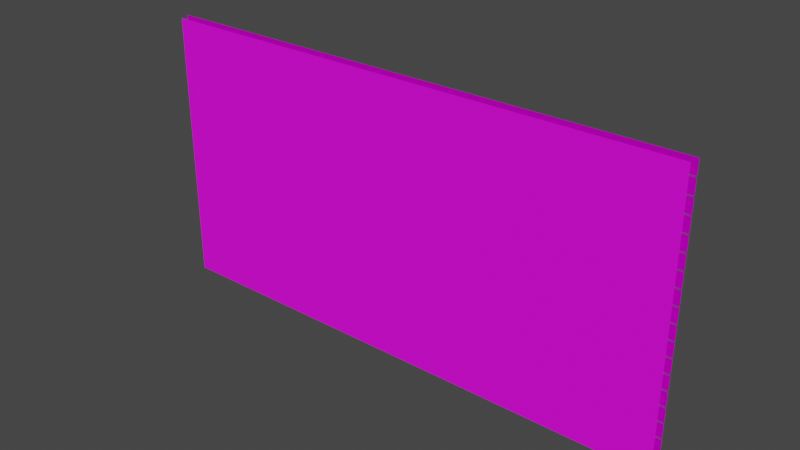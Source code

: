 # Source: Storen0.1.blend  (saved by Blender 2.83.19; exported with 4.5.12 LTS)
import bpy
from mathutils import Matrix  # noqa: F401  (used for matrix-valued properties, if any)

bpy.ops.wm.read_factory_settings(use_empty=True)
scene = bpy.context.scene
scene.name = 'Scene'

# ---- collections
col_window_001 = bpy.data.collections.new('Window.001'); scene.collection.children.link(col_window_001)
col_storen = bpy.data.collections.new('Storen'); scene.collection.children.link(col_storen)
col_mesh = bpy.data.collections.new('Mesh'); scene.collection.children.link(col_mesh)
col_rig = bpy.data.collections.new('Rig'); scene.collection.children.link(col_rig)
col_extras = bpy.data.collections.new('Extras'); scene.collection.children.link(col_extras)

# ---- images (referenced by path relative to the original .blend; pixels are not part of the script)
import os
ASSET_DIR = os.environ.get("B2B_ASSET_DIR", "")  # directory of the original .blend (textures are referenced by path, not embedded)
HERE = os.path.dirname(os.path.abspath(__file__))  # packed textures are extracted next to this script under _unpacked/

def load_image(name, relpath, width, height, colorspace="sRGB"):
    """Load a texture the original file referenced (path relative to the .blend, or extracted next to this script)."""
    p = next((c for c in (os.path.join(HERE, relpath), os.path.join(ASSET_DIR, relpath)) if relpath and os.path.exists(c)), "")
    if p:
        img = bpy.data.images.load(p, check_existing=True)
        img.name = name
    else:  # same state as the original file: an image datablock whose file is absent (Cycles renders it pink)
        img = bpy.data.images.new(name, width, height)
        img.source = "FILE"
        img.filepath = "//" + (relpath or name)
    img.colorspace_settings.name = colorspace
    return img
img_brushedmetal_png_002 = load_image('BrushedMetal.png.002', 'BrushedMetal.png', 1024, 1024, 'sRGB')
img_brushedmetal_metallic_png_002 = load_image('BrushedMetal.metallic.png.002', 'BrushedMetal.metallic.png', 1024, 1024, 'sRGB')
img_brushedmetal_normal_png_002 = load_image('BrushedMetal.normal.png.002', 'BrushedMetal.normal.png', 1024, 1024, 'sRGB')
img_storennormal_png = load_image('StorenNormal.png', 'StorenNormal.png', 1024, 1024, 'Linear Rec.709')
img_untitled = load_image('Untitled', '', 1024, 1024, 'sRGB')

# ---- materials (node trees are filled in below, after node groups)
mat_brushedmetal = bpy.data.materials.new('BrushedMetal')
mat_material = bpy.data.materials.new('Material')
mat_brushedmetal_1 = bpy.data.materials.new('BrushedMetal')
mat_material_001 = bpy.data.materials.new('Material.001')

# ---- material node trees
mat_brushedmetal.use_nodes = True; mat_brushedmetal.node_tree.nodes.clear()
_N = mat_brushedmetal.node_tree.nodes; _L = mat_brushedmetal.node_tree.links
n0 = _N.new('ShaderNodeOutputMaterial'); n0.name = 'Material Output'; n0.location = (647, 300)
n1 = _N.new('ShaderNodeTexImage'); n1.name = 'Image Texture'; n1.location = (-449, 388)
n1.image = img_brushedmetal_png_002
n2 = _N.new('ShaderNodeTexImage'); n2.name = 'Image Texture.002'; n2.location = (-446, 107)
n2.width = 222
n2.image = img_brushedmetal_metallic_png_002
n3 = _N.new('ShaderNodeTexImage'); n3.name = 'Image Texture.001'; n3.location = (-447, -176)
n3.width = 255
n3.image = img_brushedmetal_normal_png_002
n4 = _N.new('ShaderNodeTexImage'); n4.name = 'Image Texture.003'; n4.location = (-548, -454)
n4.image = img_storennormal_png
n5 = _N.new('ShaderNodeBsdfPrincipled'); n5.name = 'Principled BSDF'; n5.location = (357, 300)
n5.distribution = 'GGX'
n5.subsurface_method = 'BURLEY'
n5.inputs[2].default_value = 0.3909
n5.inputs[3].default_value = 1.45
n5.inputs[13].default_value = 0.0
n5.inputs[19].default_value = 0.07159
n5.inputs[20].default_value = 0.0
n5.inputs[27].default_value = (0.0, 0.0, 0.0, 1.0)
n5.inputs[28].default_value = 1.0
n6 = _N.new('ShaderNodeNormalMap'); n6.name = 'Normal Map'; n6.location = (-109, -173)
n6.uv_map = 'UVMap'
n6.inputs[0].default_value = 0.3
n7 = _N.new('ShaderNodeUVMap'); n7.name = 'UV Map'; n7.location = (-711, 115)
n7.uv_map = 'UVMap'
n8 = _N.new('ShaderNodeUVMap'); n8.name = 'UV Map.002'; n8.location = (-797, -562)
n8.uv_map = 'daMap'
n9 = _N.new('ShaderNodeNormalMap'); n9.name = 'Normal Map.001'; n9.location = (-167, -444)
n9.uv_map = 'daMap'
_L.new(n7.outputs[0], n1.inputs[0])
_L.new(n7.outputs[0], n2.inputs[0])
_L.new(n1.outputs[0], n5.inputs[0])
_L.new(n5.outputs[0], n0.inputs[0])
_L.new(n2.outputs[0], n5.inputs[1])
_L.new(n3.outputs[0], n6.inputs[1])
_L.new(n4.outputs[0], n9.inputs[1])
_L.new(n9.outputs[0], n5.inputs[5])
_L.new(n6.outputs[0], n5.inputs[23])
_L.new(n8.outputs[0], n4.inputs[0])
_L.new(n7.outputs[0], n3.inputs[0])
n0.is_active_output = True
mat_material.use_nodes = True; mat_material.node_tree.nodes.clear()
_N = mat_material.node_tree.nodes; _L = mat_material.node_tree.links
n0 = _N.new('ShaderNodeOutputMaterial'); n0.name = 'Material Output'; n0.location = (300, 300)
n1 = _N.new('ShaderNodeBsdfPrincipled'); n1.name = 'Principled BSDF'; n1.location = (10, 300)
n1.distribution = 'GGX'
n1.subsurface_method = 'BURLEY'
n1.inputs[3].default_value = 1.45
n1.inputs[27].default_value = (0.0, 0.0, 0.0, 1.0)
n1.inputs[28].default_value = 1.0
n2 = _N.new('ShaderNodeRGB'); n2.name = 'RGB'; n2.location = (-561, 81)
n2.outputs[0].default_value = (0.5029, 0.5029, 1.0, 1.0)
n3 = _N.new('ShaderNodeMix'); n3.name = 'Mix'; n3.location = (-353, -20)
n3.data_type = 'RGBA'
n4 = _N.new('ShaderNodeNormalMap'); n4.name = 'Normal Map'; n4.location = (-170, -96)
n5 = _N.new('ShaderNodeTexImage'); n5.name = 'Image Texture'; n5.location = (-631, -141)
n5.image = img_storennormal_png
_L.new(n1.outputs[0], n0.inputs[0])
_L.new(n4.outputs[0], n1.inputs[5])
_L.new(n5.outputs[1], n3.inputs[0])
_L.new(n5.outputs[0], n3.inputs[7])
_L.new(n3.outputs[2], n4.inputs[1])
_L.new(n2.outputs[0], n3.inputs[6])
n0.is_active_output = True
mat_material_001.use_nodes = True; mat_material_001.node_tree.nodes.clear()
_N = mat_material_001.node_tree.nodes; _L = mat_material_001.node_tree.links
n0 = _N.new('ShaderNodeBsdfPrincipled'); n0.name = 'Principled BSDF'; n0.location = (10, 300)
n0.distribution = 'GGX'
n0.subsurface_method = 'BURLEY'
n0.inputs[3].default_value = 1.45
n0.inputs[27].default_value = (0.0, 0.0, 0.0, 1.0)
n0.inputs[28].default_value = 1.0
n1 = _N.new('ShaderNodeOutputMaterial'); n1.name = 'Material Output'; n1.location = (300, 300)
n2 = _N.new('ShaderNodeTexImage'); n2.name = 'Image Texture'; n2.location = (-302, 276)
n2.image = img_untitled
_L.new(n0.outputs[0], n1.inputs[0])
_L.new(n2.outputs[0], n0.inputs[0])
n1.is_active_output = True

# ---- world
world_world = bpy.data.worlds.new('World'); scene.world = world_world
world_world.use_nodes = True; world_world.node_tree.nodes.clear()
_N = world_world.node_tree.nodes; _L = world_world.node_tree.links
n0 = _N.new('ShaderNodeOutputWorld'); n0.name = 'World Output'; n0.location = (300, 300)
n1 = _N.new('ShaderNodeBackground'); n1.name = 'Background'; n1.location = (10, 300)
n1.inputs[0].default_value = (0.05088, 0.05088, 0.05088, 1.0)
_L.new(n1.outputs[0], n0.inputs[0])
n0.is_active_output = True
world_world.color = (0.05088, 0.05088, 0.05088)
world_world.use_sun_shadow = False
world_world.sun_shadow_jitter_overblur = 0.0

# ---- meshes
me_plane = bpy.data.meshes.new('Plane')
me_plane.from_pydata([(-1.0, -1.0, 0.0), (1.0, -1.0, 0.0), (-1.0, 1.0, 0.0), (1.0, 1.0, 0.0)], [], [(0, 1, 3, 2)])
_uv = me_plane.uv_layers.new(name='UVMap')
_uv.uv.foreach_set('vector', [4.357, 0.918, -3.357, 0.918, -3.357, 0.08199, 4.357, 0.08199])
_uv.active_render = True
_uv = me_plane.uv_layers.new(name='daMap')
_uv.uv.foreach_set('vector', [0.005021, 0.9991, 0.005021, 0.0009033, 0.995, 0.0009031, 0.995, 0.9991])
me_plane.materials.append(mat_brushedmetal)
me_plane.materials.append(mat_material)
me_plane.use_remesh_fix_poles = True
me_plane.use_remesh_preserve_attributes = False
me_plane.use_mirror_vertex_groups = False
me_plane.update()
me_plane_001 = bpy.data.meshes.new('Plane.001')
me_plane_001.from_pydata([(-2.469, -0.2833, -1.831), (2.469, -0.2833, -1.831), (-2.469, -0.2833, -1.771), (2.469, -0.2833, -1.771), (-2.469, -0.3648, -1.831), (2.469, -0.3648, -1.831), (-2.469, -0.3648, -1.771), (2.469, -0.3648, -1.771)], [], [(0, 2, 3, 1), (4, 5, 7, 6), (2, 0, 4, 6), (3, 2, 6, 7), (0, 1, 5, 4), (1, 3, 7, 5)])
_uv = me_plane_001.uv_layers.new(name='UVMap')
_uv.uv.foreach_set('vector', [1.522, 0.4194, 1.522, 0.4626, -0.5224, 0.4626, -0.5224, 0.4194, 1.522, 0.5058, -0.5224, 0.5058, -0.5224, 0.4626, 1.522, 0.4626, -0.4887, 0.4194, -0.4887, 0.3763, -0.4549, 0.3763, -0.4549, 0.4194, -0.5224, 0.5648, 1.522, 0.5648, 1.522, 0.6237, -0.5224, 0.6237, 1.522, 0.5648, -0.5224, 0.5648, -0.5224, 0.5058, 1.522, 0.5058, -0.4887, 0.3763, -0.4887, 0.4194, -0.5224, 0.4194, -0.5224, 0.3763])
me_plane_001.materials.append(mat_brushedmetal_1)
me_plane_001.use_remesh_fix_poles = True
me_plane_001.use_remesh_preserve_attributes = False
me_plane_001.use_mirror_vertex_groups = False
me_plane_001.update()
me_plane_002 = bpy.data.meshes.new('Plane.002')
me_plane_002.from_pydata([(-1.0, -1.0, 0.0), (1.0, -1.0, 0.0), (-1.0, 1.0, 0.0), (1.0, 1.0, 0.0)], [], [(0, 1, 3, 2)])
_uv = me_plane_002.uv_layers.new(name='UVMap')
_uv.uv.foreach_set('vector', [0.0, 0.0, 1.0, 0.0, 1.0, 1.0, 0.0, 1.0])
me_plane_002.materials.append(mat_material_001)
me_plane_002.use_remesh_fix_poles = True
me_plane_002.use_remesh_preserve_attributes = False
me_plane_002.use_mirror_vertex_groups = False
me_plane_002.update()

# ---- objects
ob_plane = bpy.data.objects.new('Plane', me_plane)
ob_plane_001 = bpy.data.objects.new('Plane.001', me_plane_001)
ob_plane_002 = bpy.data.objects.new('Plane.002', me_plane_002)

# ---- transforms, parenting, visibility, modifiers, constraints
ob_plane.location = (0.0, -0.3421, -1.699)
ob_plane.rotation_euler = (1.571, -0.0, 0.0)
ob_plane.scale = (2.469, 0.06498, 1.0)
ob_plane.lineart.crease_threshold = 0.0
_m = ob_plane.modifiers.new('Array', 'ARRAY')
_m.count = 18
_m.constant_offset_displace = (0.0, 0.0, 0.0)
_m.relative_offset_displace = (0.0, 1.075, 0.0)
ob_plane_001.location = (0.0, 0.0, 0.0)
ob_plane_001.lineart.crease_threshold = 0.0
ob_plane_002.location = (0.0, -0.4218, -0.528)
ob_plane_002.rotation_euler = (1.571, -0.0, 0.0)
ob_plane_002.scale = (2.45, 1.261, 1.0)
ob_plane_002.lineart.crease_threshold = 0.0

# ---- collection membership
col_storen.objects.link(ob_plane)
col_storen.objects.link(ob_plane_001)
col_storen.objects.link(ob_plane_002)
def _layer_coll(name, lc=None):
    lc = lc or bpy.context.view_layer.layer_collection
    for c in lc.children:
        if c.name == name: return c
        r = _layer_coll(name, c)
        if r: return r
_layer_coll('Window.001').exclude = True

# ---- scene / render settings (as saved in the file)
scene.frame_start = 1; scene.frame_end = 250; scene.frame_set(0)
scene.render.engine = 'CYCLES'
scene.cycles.use_denoising = False
scene.cycles.samples = 128
scene.cycles.sampling_pattern = 'TABULATED_SOBOL'
scene.cycles.use_adaptive_sampling = False
scene.cycles.use_light_tree = False
scene.eevee.use_gtao = True
scene.eevee.use_raytracing = True
scene.view_settings.view_transform = 'Filmic'
bpy.context.view_layer.update()

# ---- added for rendering (the .blend has no active camera and no usable light): camera, sun
cam_auto = bpy.data.cameras.new('AutoCamera')
cam_auto.lens = 50.0
cam_auto.sensor_width = 36.0
cam_auto.clip_end = 1000.0
ob_auto_camera = bpy.data.objects.new('AutoCamera', cam_auto)
scene.collection.objects.link(ob_auto_camera)
ob_auto_camera.location = (5.1535, -6.53678, 3.57808)
ob_auto_camera.rotation_euler = (1.09748, -7.21219e-08, 0.694738)
scene.camera = ob_auto_camera
light_auto_sun = bpy.data.lights.new('AutoSun', 'SUN')
light_auto_sun.energy = 3.0
light_auto_sun.angle = 0.0523599
ob_auto_sun = bpy.data.objects.new('AutoSun', light_auto_sun)
scene.collection.objects.link(ob_auto_sun)
ob_auto_sun.rotation_euler = (0.872665, 0.174533, 0.523599)
bpy.context.view_layer.update()
